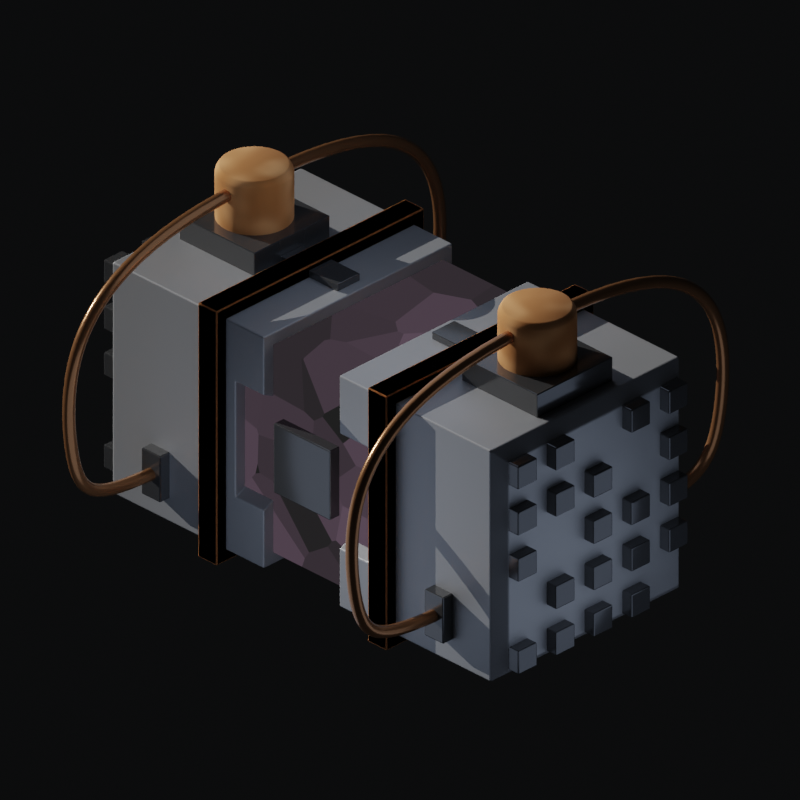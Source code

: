 # Source: infuser.blend  (saved by Blender 3.2.14; exported with 4.5.12 LTS)
import bpy
from mathutils import Matrix  # noqa: F401  (used for matrix-valued properties, if any)

bpy.ops.wm.read_factory_settings(use_empty=True)
scene = bpy.context.scene
scene.name = 'Scene'

# ---- collections
col_collection = bpy.data.collections.new('Collection'); scene.collection.children.link(col_collection)
col_hidden = bpy.data.collections.new('hidden'); scene.collection.children.link(col_hidden)
col_rings = bpy.data.collections.new('Rings'); scene.collection.children.link(col_rings)

# ---- materials (node trees are filled in below, after node groups)
mat_base = bpy.data.materials.new('Base')
mat_light_bulb = bpy.data.materials.new('light bulb')
mat_base_001 = bpy.data.materials.new('Base.001')
mat_copper = bpy.data.materials.new('Copper')
mat_bronce = bpy.data.materials.new('bronce')
mat_bronce_001 = bpy.data.materials.new('bronce.001')

# ---- node groups
ng_auto_smooth = bpy.data.node_groups.new('Auto Smooth', 'GeometryNodeTree')
_s = ng_auto_smooth.interface.new_socket(name='Geometry', in_out='OUTPUT', socket_type='NodeSocketGeometry')
_s = ng_auto_smooth.interface.new_socket(name='Geometry', in_out='INPUT', socket_type='NodeSocketGeometry')
_s = ng_auto_smooth.interface.new_socket(name='Angle', in_out='INPUT', socket_type='NodeSocketFloat')
_s.subtype = 'ANGLE'
_s.min_value = 0.0
_s.max_value = 3.142
ng_auto_smooth.is_modifier = True
_N = ng_auto_smooth.nodes; _L = ng_auto_smooth.links
n0 = _N.new('NodeGroupOutput'); n0.name = 'Group Output'; n0.location = (480, -100)
n1 = _N.new('NodeGroupInput'); n1.name = 'Group Input'; n1.location = (-420, -300)
n2 = _N.new('NodeGroupInput'); n2.name = 'Group Input.001'; n2.location = (-60, -100)
n3 = _N.new('GeometryNodeSetShadeSmooth'); n3.name = 'Set Shade Smooth'; n3.location = (120, -100)
n3.domain = 'EDGE'
n4 = _N.new('GeometryNodeSetShadeSmooth'); n4.name = 'Set Shade Smooth.001'; n4.location = (300, -100)
n5 = _N.new('GeometryNodeInputMeshEdgeAngle'); n5.name = 'Edge Angle'; n5.location = (-420, -220)
n6 = _N.new('GeometryNodeInputEdgeSmooth'); n6.name = 'Is Edge Smooth'; n6.location = (-60, -160)
n7 = _N.new('GeometryNodeInputShadeSmooth'); n7.name = 'Is Face Smooth'; n7.location = (-240, -340)
n8 = _N.new('FunctionNodeBooleanMath'); n8.name = 'Boolean Math'; n8.location = (-60, -220)
n9 = _N.new('FunctionNodeCompare'); n9.name = 'Compare'; n9.location = (-240, -180)
n9.operation = 'LESS_EQUAL'
_L.new(n5.outputs[0], n9.inputs[0])
_L.new(n4.outputs[0], n0.inputs[0])
_L.new(n1.outputs[1], n9.inputs[1])
_L.new(n9.outputs[0], n8.inputs[0])
_L.new(n7.outputs[0], n8.inputs[1])
_L.new(n2.outputs[0], n3.inputs[0])
_L.new(n6.outputs[0], n3.inputs[1])
_L.new(n3.outputs[0], n4.inputs[0])
_L.new(n8.outputs[0], n3.inputs[2])
n0.is_active_output = True

# ---- material node trees
mat_base.use_nodes = True; mat_base.node_tree.nodes.clear()
_N = mat_base.node_tree.nodes; _L = mat_base.node_tree.links
n0 = _N.new('ShaderNodeOutputMaterial'); n0.name = 'Material Output'; n0.location = (300, 300)
n1 = _N.new('ShaderNodeBsdfPrincipled'); n1.name = 'Principled BSDF'; n1.location = (10, 300)
n1.distribution = 'GGX'
n1.subsurface_method = 'RANDOM_WALK_SKIN'
n1.inputs[0].default_value = (0.4432, 0.4432, 0.4432, 1.0)
n1.inputs[1].default_value = 0.4955
n1.inputs[3].default_value = 1.45
n1.inputs[27].default_value = (0.0, 0.0, 0.0, 1.0)
n1.inputs[28].default_value = 1.0
_L.new(n1.outputs[0], n0.inputs[0])
n0.is_active_output = True
mat_light_bulb.use_nodes = True; mat_light_bulb.node_tree.nodes.clear()
_N = mat_light_bulb.node_tree.nodes; _L = mat_light_bulb.node_tree.links
n0 = _N.new('ShaderNodeOutputMaterial'); n0.name = 'Material Output'; n0.location = (585, 304)
n1 = _N.new('ShaderNodeEmission'); n1.name = 'Emission'; n1.location = (412, 285)
n1.inputs[1].default_value = 0.1
n2 = _N.new('ShaderNodeTexVoronoi'); n2.name = 'Voronoi Texture'; n2.location = (-128, 299)
n2.inputs[2].default_value = 2.0
n3 = _N.new('ShaderNodeTexCoord'); n3.name = 'Texture Coordinate'; n3.location = (-352, 308)
n4 = _N.new('ShaderNodeValToRGB'); n4.name = 'ColorRamp'; n4.location = (92, 293)
while len(n4.color_ramp.elements) > 1: n4.color_ramp.elements.remove(n4.color_ramp.elements[-1])
n4.color_ramp.elements[0].position = 0.0; n4.color_ramp.elements[0].color = (0.8914, 0.594, 0.8367, 1.0)
_e = n4.color_ramp.elements.new(0.7409); _e.color = (0.1321, 0.1321, 0.1321, 1.0)
_L.new(n1.outputs[0], n0.inputs[0])
_L.new(n4.outputs[0], n1.inputs[0])
_L.new(n3.outputs[3], n2.inputs[0])
_L.new(n2.outputs[1], n4.inputs[0])
n0.is_active_output = True
mat_base_001.use_nodes = True; mat_base_001.node_tree.nodes.clear()
_N = mat_base_001.node_tree.nodes; _L = mat_base_001.node_tree.links
n0 = _N.new('ShaderNodeOutputMaterial'); n0.name = 'Material Output'; n0.location = (300, 300)
n1 = _N.new('ShaderNodeBsdfPrincipled'); n1.name = 'Principled BSDF'; n1.location = (10, 300)
n1.distribution = 'GGX'
n1.subsurface_method = 'RANDOM_WALK_SKIN'
n1.inputs[0].default_value = (0.15, 0.15, 0.15, 1.0)
n1.inputs[1].default_value = 0.6727
n1.inputs[2].default_value = 0.1614
n1.inputs[3].default_value = 1.45
n1.inputs[27].default_value = (0.0, 0.0, 0.0, 1.0)
n1.inputs[28].default_value = 1.0
_L.new(n1.outputs[0], n0.inputs[0])
n0.is_active_output = True
mat_copper.use_nodes = True; mat_copper.node_tree.nodes.clear()
_N = mat_copper.node_tree.nodes; _L = mat_copper.node_tree.links
n0 = _N.new('ShaderNodeOutputMaterial'); n0.name = 'Material Output'; n0.location = (478, 300)
n1 = _N.new('ShaderNodeBsdfPrincipled'); n1.name = 'Principled BSDF'; n1.location = (188, 300)
n1.distribution = 'GGX'
n1.subsurface_method = 'RANDOM_WALK_SKIN'
n1.inputs[0].default_value = (0.4518, 0.2033, 0.08329, 1.0)
n1.inputs[1].default_value = 0.6568
n1.inputs[2].default_value = 0.2364
n1.inputs[3].default_value = 1.45
n1.inputs[27].default_value = (0.0, 0.0, 0.0, 1.0)
n1.inputs[28].default_value = 1.0
_L.new(n1.outputs[0], n0.inputs[0])
n0.is_active_output = True
mat_bronce.use_nodes = True; mat_bronce.node_tree.nodes.clear()
_N = mat_bronce.node_tree.nodes; _L = mat_bronce.node_tree.links
n0 = _N.new('ShaderNodeBsdfPrincipled'); n0.name = 'Principled BSDF'; n0.location = (190, 300)
n0.distribution = 'GGX'
n0.subsurface_method = 'RANDOM_WALK_SKIN'
n0.inputs[2].default_value = 1.0
n0.inputs[3].default_value = 1.45
n0.inputs[27].default_value = (0.0, 0.0, 0.0, 1.0)
n0.inputs[28].default_value = 1.0
n1 = _N.new('ShaderNodeOutputMaterial'); n1.name = 'Material Output'; n1.location = (480, 300)
n2 = _N.new('ShaderNodeValToRGB'); n2.name = 'ColorRamp'; n2.location = (-243, 246)
n2.color_ramp.interpolation = 'EASE'
while len(n2.color_ramp.elements) > 1: n2.color_ramp.elements.remove(n2.color_ramp.elements[-1])
n2.color_ramp.elements[0].position = 0.2955; n2.color_ramp.elements[0].color = (0.5485, 0.2098, 0.05714, 1.0)
_e = n2.color_ramp.elements.new(1.0); _e.color = (1.0, 0.4838, 0.1904, 1.0)
n3 = _N.new('ShaderNodeTexNoise'); n3.name = 'Noise Texture'; n3.location = (-463, 224)
n3.inputs[3].default_value = 0.0
n4 = _N.new('ShaderNodeTexCoord'); n4.name = 'Texture Coordinate'; n4.location = (-728, 189)
_L.new(n0.outputs[0], n1.inputs[0])
_L.new(n3.outputs[0], n2.inputs[0])
_L.new(n4.outputs[3], n3.inputs[0])
_L.new(n2.outputs[0], n0.inputs[0])
n1.is_active_output = True
mat_bronce_001.use_nodes = True; mat_bronce_001.node_tree.nodes.clear()
_N = mat_bronce_001.node_tree.nodes; _L = mat_bronce_001.node_tree.links
n0 = _N.new('ShaderNodeBsdfPrincipled'); n0.name = 'Principled BSDF'; n0.location = (190, 300)
n0.distribution = 'GGX'
n0.subsurface_method = 'RANDOM_WALK_SKIN'
n0.inputs[0].default_value = (0.5485, 0.2098, 0.05714, 1.0)
n0.inputs[2].default_value = 1.0
n0.inputs[3].default_value = 1.45
n0.inputs[27].default_value = (0.0, 0.0, 0.0, 1.0)
n0.inputs[28].default_value = 1.0
n1 = _N.new('ShaderNodeOutputMaterial'); n1.name = 'Material Output'; n1.location = (480, 300)
_L.new(n0.outputs[0], n1.inputs[0])
n1.is_active_output = True

# ---- world
world_world = bpy.data.worlds.new('World'); scene.world = world_world
world_world.use_nodes = True; world_world.node_tree.nodes.clear()
_N = world_world.node_tree.nodes; _L = world_world.node_tree.links
n0 = _N.new('ShaderNodeOutputWorld'); n0.name = 'World Output'; n0.location = (300, 300)
n1 = _N.new('ShaderNodeBackground'); n1.name = 'Background'; n1.location = (10, 300)
n1.inputs[0].default_value = (0.003325, 0.00352, 0.003769, 1.0)
_L.new(n1.outputs[0], n0.inputs[0])
n0.is_active_output = True
world_world.color = (0.05088, 0.05088, 0.05088)
world_world.use_sun_shadow = False
world_world.sun_shadow_jitter_overblur = 0.0

# ---- cameras
cam_camera_001 = bpy.data.cameras.new('Camera.001')
cam_camera_001.type = 'ORTHO'
cam_camera_001.clip_end = 100.0
cam_camera_001.lens = 35.0
cam_camera_001.sensor_width = 32.0
cam_camera_001.sensor_height = 18.0
cam_camera_001.dof.focus_distance = 0.0
cam_camera_001.dof.aperture_fstop = 128.0

# ---- lights
light_light = bpy.data.lights.new('Light', 'SUN')
light_light.color = (0.7024, 0.7024, 0.7024)
light_light.transmission_factor = 0.0
light_light.angle = 0.0
light_light.energy = 5.0
light_light.shadow_soft_size = 0.1
light_light.shadow_cascade_max_distance = 1000.0
light_point_001 = bpy.data.lights.new('Point.001', 'POINT')
light_point_001.color = (0.6332, 0.7572, 1.0)
light_point_001.transmission_factor = 0.0
light_point_001.energy = 58.5
light_point_001.shadow_soft_size = 1.97
light_point_001.use_absolute_resolution = True
light_point_002 = bpy.data.lights.new('Point.002', 'POINT')
light_point_002.color = (0.6332, 0.7572, 1.0)
light_point_002.transmission_factor = 0.0
light_point_002.energy = 58.5
light_point_002.shadow_soft_size = 1.97
light_point_002.use_absolute_resolution = True
light_point_003 = bpy.data.lights.new('Point.003', 'POINT')
light_point_003.color = (0.6332, 0.7572, 1.0)
light_point_003.transmission_factor = 0.0
light_point_003.energy = 58.5
light_point_003.shadow_soft_size = 1.97
light_point_003.use_absolute_resolution = True

# ---- meshes
me_cube_002 = bpy.data.meshes.new('Cube.002')
me_cube_002.from_pydata([(1.0, -2.0, -1.0), (1.0, -2.0, 1.0), (-1.0, -2.0, -1.0), (-1.0, -2.0, 1.0), (1.0, -1.0, -1.0), (1.0, -1.0, 1.0), (-1.0, -1.0, -1.0), (-1.0, -1.0, 1.0), (1.0, -2.0, -0.5), (1.0, -2.0, 0.0), (1.0, -2.0, 0.5), (-1.0, -2.0, 0.5), (-1.0, -2.0, 0.0), (-1.0, -2.0, -0.5), (-1.0, -1.0, 0.5), (-1.0, -1.0, 0.0), (-1.0, -1.0, -0.5), (1.0, -1.0, 0.5), (1.0, -1.0, 0.0), (1.0, -1.0, -0.5), (0.8, -1.0, -0.8), (0.8, -1.0, 0.8), (-0.8, -1.0, -0.8), (-0.8, -1.0, 0.8), (-0.8, -1.0, 0.4), (-0.8, -1.0, 0.0), (-0.8, -1.0, -0.4), (0.8, -1.0, 0.4), (0.8, -1.0, 0.0), (0.8, -1.0, -0.4), (-1.0, -0.7, -0.5), (-1.0, -0.7, -1.0), (1.0, -0.7, -1.0), (-1.0, -0.7, 1.0), (1.0, -0.7, 1.0), (1.0, -0.7, -0.5), (-1.0, -0.7, 0.5), (-1.0, -0.7, 0.0), (1.0, -0.7, 0.5), (1.0, -0.7, 0.0), (-0.8, -0.7, -0.4), (0.8, -0.7, 0.0), (0.8, -0.7, -0.4), (-0.8, -0.7, -0.8), (0.8, -0.7, -0.8), (-0.8, -0.7, 0.8), (0.8, -0.7, 0.8), (-0.8, -0.7, 0.4), (-0.8, -0.7, 0.0), (0.8, -0.7, 0.4), (-1.0, -0.4, -0.5), (-1.0, -0.4, -1.0), (1.0, -0.4, -1.0), (-1.0, -0.4, 1.0), (1.0, -0.4, 1.0), (1.0, -0.4, -0.5), (-1.0, -0.4, 0.5), (1.0, -0.4, 0.5), (-0.8, -0.4, -0.4), (0.8, -0.4, -0.4), (-0.8, -0.4, -0.8), (0.8, -0.4, -0.8), (-0.8, -0.4, 0.8), (0.8, -0.4, 0.8), (-0.8, -0.4, 0.4), (0.8, -0.4, 0.4), (-0.9, -2.1, -0.9), (0.9, -2.1, -0.9), (0.9, -2.1, 0.45), (0.9, -2.1, 0.9), (-0.9, -2.1, 0.9), (-0.9, -2.1, -0.45), (0.9, -2.1, -0.45), (0.9, -2.1, 0.0), (-0.9, -2.1, 0.45), (-0.9, -2.1, 0.0)], [], [(11, 12, 75, 74), (11, 3, 7, 14), (26, 22, 43, 40), (17, 5, 1, 10), (2, 6, 4, 0), (7, 3, 1, 5), (4, 19, 8, 0), (19, 18, 9, 8), (18, 17, 10, 9), (5, 17, 38, 34), (6, 16, 30, 31), (27, 21, 46, 49), (2, 13, 16, 6), (13, 12, 15, 16), (12, 11, 14, 15), (1, 3, 70, 69), (0, 8, 72, 67), (3, 11, 74, 70), (24, 23, 21, 27), (22, 26, 29, 20), (26, 25, 28, 29), (25, 24, 27, 28), (16, 15, 37, 30), (25, 26, 40, 48), (15, 14, 36, 37), (24, 25, 48, 47), (14, 7, 33, 36), (23, 24, 47, 45), (32, 31, 51, 52), (30, 37, 48, 40), (46, 45, 62, 63), (39, 35, 42, 41), (31, 30, 50, 51), (34, 38, 57, 54), (47, 36, 56, 64), (38, 39, 41, 49), (37, 36, 47, 48), (43, 44, 61, 60), (28, 27, 49, 41), (4, 6, 31, 32), (17, 18, 39, 38), (22, 20, 44, 43), (29, 28, 41, 42), (7, 5, 34, 33), (18, 19, 35, 39), (21, 23, 45, 46), (19, 4, 32, 35), (20, 29, 42, 44), (52, 51, 60, 61), (51, 50, 58, 60), (54, 57, 65, 63), (56, 53, 62, 64), (53, 54, 63, 62), (55, 52, 61, 59), (44, 42, 59, 61), (33, 34, 54, 53), (45, 47, 64, 62), (30, 40, 58, 50), (35, 32, 52, 55), (38, 49, 65, 57), (36, 33, 53, 56), (42, 35, 55, 59), (49, 46, 63, 65), (40, 43, 60, 58), (68, 69, 70, 74), (67, 72, 71, 66), (72, 73, 75, 71), (73, 68, 74, 75), (8, 9, 73, 72), (13, 2, 66, 71), (12, 13, 71, 75), (2, 0, 67, 66), (9, 10, 68, 73), (10, 1, 69, 68)])
_uv = me_cube_002.uv_layers.new(name='UVMap')
_uv.uv.foreach_set('vector', [0.5625, 0.25, 0.5, 0.25, 0.5, 0.25, 0.5625, 0.25, 0.5625, 0.25, 0.625, 0.25, 0.625, 0.5, 0.5625, 0.5, 0.4375, 0.5, 0.375, 0.5, 0.375, 0.5, 0.4375, 0.5, 0.5625, 0.75, 0.625, 0.75, 0.625, 1.0, 0.5625, 1.0, 0.125, 0.5, 0.375, 0.5, 0.375, 0.75, 0.125, 0.75, 0.625, 0.5, 0.875, 0.5, 0.875, 0.75, 0.625, 0.75, 0.375, 0.75, 0.4375, 0.75, 0.4375, 1.0, 0.375, 1.0, 0.4375, 0.75, 0.5, 0.75, 0.5, 1.0, 0.4375, 1.0, 0.5, 0.75, 0.5625, 0.75, 0.5625, 1.0, 0.5, 1.0, 0.625, 0.75, 0.5625, 0.75, 0.5625, 0.75, 0.625, 0.75, 0.375, 0.5, 0.4375, 0.5, 0.4375, 0.5, 0.375, 0.5, 0.5625, 0.75, 0.625, 0.75, 0.625, 0.75, 0.5625, 0.75, 0.375, 0.25, 0.4375, 0.25, 0.4375, 0.5, 0.375, 0.5, 0.4375, 0.25, 0.5, 0.25, 0.5, 0.5, 0.4375, 0.5, 0.5, 0.25, 0.5625, 0.25, 0.5625, 0.5, 0.5, 0.5, 0.875, 0.75, 0.875, 0.5, 0.875, 0.5, 0.875, 0.75, 0.375, 1.0, 0.4375, 1.0, 0.4375, 1.0, 0.375, 1.0, 0.625, 0.25, 0.5625, 0.25, 0.5625, 0.25, 0.625, 0.25, 0.5625, 0.5, 0.625, 0.5, 0.625, 0.75, 0.5625, 0.75, 0.375, 0.5, 0.4375, 0.5, 0.4375, 0.75, 0.375, 0.75, 0.4375, 0.5, 0.5, 0.5, 0.5, 0.75, 0.4375, 0.75, 0.5, 0.5, 0.5625, 0.5, 0.5625, 0.75, 0.5, 0.75, 0.4375, 0.5, 0.5, 0.5, 0.5, 0.5, 0.4375, 0.5, 0.5, 0.5, 0.4375, 0.5, 0.4375, 0.5, 0.5, 0.5, 0.5, 0.5, 0.5625, 0.5, 0.5625, 0.5, 0.5, 0.5, 0.5625, 0.5, 0.5, 0.5, 0.5, 0.5, 0.5625, 0.5, 0.5625, 0.5, 0.625, 0.5, 0.625, 0.5, 0.5625, 0.5, 0.625, 0.5, 0.5625, 0.5, 0.5625, 0.5, 0.625, 0.5, 0.375, 0.75, 0.375, 0.5, 0.375, 0.5, 0.375, 0.75, 0.4375, 0.5, 0.5, 0.5, 0.5, 0.5, 0.4375, 0.5, 0.625, 0.75, 0.625, 0.5, 0.625, 0.5, 0.625, 0.75, 0.5, 0.75, 0.4375, 0.75, 0.4375, 0.75, 0.5, 0.75, 0.375, 0.5, 0.4375, 0.5, 0.4375, 0.5, 0.375, 0.5, 0.625, 0.75, 0.5625, 0.75, 0.5625, 0.75, 0.625, 0.75, 0.5625, 0.5, 0.5625, 0.5, 0.5625, 0.5, 0.5625, 0.5, 0.5625, 0.75, 0.5, 0.75, 0.5, 0.75, 0.5625, 0.75, 0.5, 0.5, 0.5625, 0.5, 0.5625, 0.5, 0.5, 0.5, 0.375, 0.5, 0.375, 0.75, 0.375, 0.75, 0.375, 0.5, 0.5, 0.75, 0.5625, 0.75, 0.5625, 0.75, 0.5, 0.75, 0.375, 0.75, 0.375, 0.5, 0.375, 0.5, 0.375, 0.75, 0.5625, 0.75, 0.5, 0.75, 0.5, 0.75, 0.5625, 0.75, 0.375, 0.5, 0.375, 0.75, 0.375, 0.75, 0.375, 0.5, 0.4375, 0.75, 0.5, 0.75, 0.5, 0.75, 0.4375, 0.75, 0.625, 0.5, 0.625, 0.75, 0.625, 0.75, 0.625, 0.5, 0.5, 0.75, 0.4375, 0.75, 0.4375, 0.75, 0.5, 0.75, 0.625, 0.75, 0.625, 0.5, 0.625, 0.5, 0.625, 0.75, 0.4375, 0.75, 0.375, 0.75, 0.375, 0.75, 0.4375, 0.75, 0.375, 0.75, 0.4375, 0.75, 0.4375, 0.75, 0.375, 0.75, 0.375, 0.75, 0.375, 0.5, 0.375, 0.5, 0.375, 0.75, 0.375, 0.5, 0.4375, 0.5, 0.4375, 0.5, 0.375, 0.5, 0.625, 0.75, 0.5625, 0.75, 0.5625, 0.75, 0.625, 0.75, 0.5625, 0.5, 0.625, 0.5, 0.625, 0.5, 0.5625, 0.5, 0.625, 0.5, 0.625, 0.75, 0.625, 0.75, 0.625, 0.5, 0.4375, 0.75, 0.375, 0.75, 0.375, 0.75, 0.4375, 0.75, 0.375, 0.75, 0.4375, 0.75, 0.4375, 0.75, 0.375, 0.75, 0.625, 0.5, 0.625, 0.75, 0.625, 0.75, 0.625, 0.5, 0.625, 0.5, 0.5625, 0.5, 0.5625, 0.5, 0.625, 0.5, 0.4375, 0.5, 0.4375, 0.5, 0.4375, 0.5, 0.4375, 0.5, 0.4375, 0.75, 0.375, 0.75, 0.375, 0.75, 0.4375, 0.75, 0.5625, 0.75, 0.5625, 0.75, 0.5625, 0.75, 0.5625, 0.75, 0.5625, 0.5, 0.625, 0.5, 0.625, 0.5, 0.5625, 0.5, 0.4375, 0.75, 0.4375, 0.75, 0.4375, 0.75, 0.4375, 0.75, 0.5625, 0.75, 0.625, 0.75, 0.625, 0.75, 0.5625, 0.75, 0.4375, 0.5, 0.375, 0.5, 0.375, 0.5, 0.4375, 0.5, 0.5625, 0.0, 0.625, 0.0, 0.625, 0.25, 0.5625, 0.25, 0.375, 0.0, 0.4375, 0.0, 0.4375, 0.25, 0.375, 0.25, 0.4375, 0.0, 0.5, 0.0, 0.5, 0.25, 0.4375, 0.25, 0.5, 0.0, 0.5625, 0.0, 0.5625, 0.25, 0.5, 0.25, 0.4375, 1.0, 0.5, 1.0, 0.5, 1.0, 0.4375, 1.0, 0.4375, 0.25, 0.375, 0.25, 0.375, 0.25, 0.4375, 0.25, 0.5, 0.25, 0.4375, 0.25, 0.4375, 0.25, 0.5, 0.25, 0.125, 0.5, 0.125, 0.75, 0.125, 0.75, 0.125, 0.5, 0.5, 1.0, 0.5625, 1.0, 0.5625, 1.0, 0.5, 1.0, 0.5625, 1.0, 0.625, 1.0, 0.625, 1.0, 0.5625, 1.0])
me_cube_002.materials.append(mat_base)
me_cube_002.update()
me_cube_003 = bpy.data.meshes.new('Cube.003')
me_cube_003.from_pydata([(0.9, -0.9, -0.9), (0.9, -0.9, 0.9), (-0.9, -0.9, -0.9), (-0.9, -0.9, 0.9), (0.9, 0.9, -0.9), (0.9, 0.9, 0.9), (-0.9, 0.9, -0.9), (-0.9, 0.9, 0.9)], [], [(0, 1, 3, 2), (2, 3, 7, 6), (6, 7, 5, 4), (4, 5, 1, 0), (2, 6, 4, 0), (7, 3, 1, 5)])
_uv = me_cube_003.uv_layers.new(name='UVMap')
_uv.uv.foreach_set('vector', [0.375, 0.0, 0.625, 0.0, 0.625, 0.25, 0.375, 0.25, 0.375, 0.25, 0.625, 0.25, 0.625, 0.5, 0.375, 0.5, 0.375, 0.5, 0.625, 0.5, 0.625, 0.75, 0.375, 0.75, 0.375, 0.75, 0.625, 0.75, 0.625, 1.0, 0.375, 1.0, 0.125, 0.5, 0.375, 0.5, 0.375, 0.75, 0.125, 0.75, 0.625, 0.5, 0.875, 0.5, 0.875, 0.75, 0.625, 0.75])
me_cube_003.materials.append(mat_light_bulb)
me_cube_003.update()
me_cube_008 = bpy.data.meshes.new('Cube.008')
me_cube_008.from_pydata([(0.4, -1.9, 0.4), (0.4, -1.9, 1.2), (-0.4, -1.9, 0.4), (-0.4, -1.9, 1.2), (0.4, -1.1, 0.4), (0.4, -1.1, 1.2), (-0.4, -1.1, 0.4), (-0.4, -1.1, 1.2), (-0.1333, -1.9, 0.4), (0.1333, -1.9, 0.4), (0.1333, -1.9, 1.2), (-0.1333, -1.9, 1.2), (0.1333, -1.1, 0.4), (-0.1333, -1.1, 0.4), (-0.1333, -1.1, 1.2), (0.1333, -1.1, 1.2), (0.12, -1.1, 0.44), (-0.12, -1.1, 0.44), (-0.12, -1.1, 1.06), (0.12, -1.1, 1.06), (0.12, -0.5, 0.44), (-0.12, -0.5, 0.44), (-0.12, -0.5, 1.06), (0.12, -0.5, 1.06)], [], [(8, 11, 3, 2), (2, 3, 7, 6), (12, 15, 5, 4), (4, 5, 1, 0), (9, 12, 4, 0), (15, 10, 1, 5), (7, 3, 11, 14), (14, 11, 10, 15), (2, 6, 13, 8), (8, 13, 12, 9), (6, 7, 14, 13), (14, 15, 19, 18), (0, 1, 10, 9), (9, 10, 11, 8), (17, 18, 22, 21), (12, 13, 17, 16), (13, 14, 18, 17), (15, 12, 16, 19), (21, 22, 23, 20), (16, 17, 21, 20), (19, 16, 20, 23), (18, 19, 23, 22)])
_uv = me_cube_008.uv_layers.new(name='UVMap')
_uv.uv.foreach_set('vector', [0.375, 0.1667, 0.625, 0.1667, 0.625, 0.25, 0.375, 0.25, 0.375, 0.25, 0.625, 0.25, 0.625, 0.5, 0.375, 0.5, 0.375, 0.6667, 0.625, 0.6667, 0.625, 0.75, 0.375, 0.75, 0.375, 0.75, 0.625, 0.75, 0.625, 1.0, 0.375, 1.0, 0.125, 0.6667, 0.375, 0.6667, 0.375, 0.75, 0.125, 0.75, 0.625, 0.6667, 0.875, 0.6667, 0.875, 0.75, 0.625, 0.75, 0.625, 0.5, 0.875, 0.5, 0.875, 0.5833, 0.625, 0.5833, 0.625, 0.5833, 0.875, 0.5833, 0.875, 0.6667, 0.625, 0.6667, 0.125, 0.5, 0.375, 0.5, 0.375, 0.5833, 0.125, 0.5833, 0.125, 0.5833, 0.375, 0.5833, 0.375, 0.6667, 0.125, 0.6667, 0.375, 0.5, 0.625, 0.5, 0.625, 0.5833, 0.375, 0.5833, 0.625, 0.5833, 0.625, 0.6667, 0.625, 0.6667, 0.625, 0.5833, 0.375, 0.0, 0.625, 0.0, 0.625, 0.08333, 0.375, 0.08333, 0.375, 0.08333, 0.625, 0.08333, 0.625, 0.1667, 0.375, 0.1667, 0.375, 0.5833, 0.625, 0.5833, 0.625, 0.5833, 0.375, 0.5833, 0.375, 0.6667, 0.375, 0.5833, 0.375, 0.5833, 0.375, 0.6667, 0.375, 0.5833, 0.625, 0.5833, 0.625, 0.5833, 0.375, 0.5833, 0.625, 0.6667, 0.375, 0.6667, 0.375, 0.6667, 0.625, 0.6667, 0.375, 0.5833, 0.625, 0.5833, 0.625, 0.6667, 0.375, 0.6667, 0.375, 0.6667, 0.375, 0.5833, 0.375, 0.5833, 0.375, 0.6667, 0.625, 0.6667, 0.375, 0.6667, 0.375, 0.6667, 0.625, 0.6667, 0.625, 0.5833, 0.625, 0.6667, 0.625, 0.6667, 0.625, 0.5833])
me_cube_008.materials.append(mat_base_001)
me_cube_008.update()
me_cube_009 = bpy.data.meshes.new('Cube.009')
me_cube_009.from_pydata([(1.1, 1.4, -0.8), (1.1, 1.4, -0.4), (-1.1, 1.4, -0.8), (-1.1, 1.4, -0.4), (1.1, 1.6, -0.8), (1.1, 1.6, -0.4), (-1.1, 1.6, -0.8), (-1.1, 1.6, -0.4)], [], [(0, 1, 3, 2), (2, 3, 7, 6), (6, 7, 5, 4), (4, 5, 1, 0), (2, 6, 4, 0), (7, 3, 1, 5)])
_uv = me_cube_009.uv_layers.new(name='UVMap')
_uv.uv.foreach_set('vector', [0.375, 0.0, 0.625, 0.0, 0.625, 0.25, 0.375, 0.25, 0.375, 0.25, 0.625, 0.25, 0.625, 0.5, 0.375, 0.5, 0.375, 0.5, 0.625, 0.5, 0.625, 0.75, 0.375, 0.75, 0.375, 0.75, 0.625, 0.75, 0.625, 1.0, 0.375, 1.0, 0.125, 0.5, 0.375, 0.5, 0.375, 0.75, 0.125, 0.75, 0.625, 0.5, 0.875, 0.5, 0.875, 0.75, 0.625, 0.75])
me_cube_009.materials.append(mat_base_001)
me_cube_009.update()
me_cube_010 = bpy.data.meshes.new('Cube.010')
me_cube_010.from_pydata([(1.0, -0.3, -0.3), (1.0, -0.3, 0.3), (-1.0, -0.3, -0.3), (-1.0, -0.3, 0.3), (1.0, 0.3, -0.3), (1.0, 0.3, 0.3), (-1.0, 0.3, -0.3), (-1.0, 0.3, 0.3)], [], [(0, 1, 3, 2), (2, 3, 7, 6), (6, 7, 5, 4), (4, 5, 1, 0), (2, 6, 4, 0), (7, 3, 1, 5)])
_uv = me_cube_010.uv_layers.new(name='UVMap')
_uv.uv.foreach_set('vector', [0.375, 0.0, 0.625, 0.0, 0.625, 0.25, 0.375, 0.25, 0.375, 0.25, 0.625, 0.25, 0.625, 0.5, 0.375, 0.5, 0.375, 0.5, 0.625, 0.5, 0.625, 0.75, 0.375, 0.75, 0.375, 0.75, 0.625, 0.75, 0.625, 1.0, 0.375, 1.0, 0.125, 0.5, 0.375, 0.5, 0.375, 0.75, 0.125, 0.75, 0.625, 0.5, 0.875, 0.5, 0.875, 0.75, 0.625, 0.75])
me_cube_010.materials.append(mat_base_001)
me_cube_010.update()
me_cylinder = bpy.data.meshes.new('Cylinder')
me_cylinder.from_pydata([(-0.3, 1.5, 1.0), (-0.3, 1.5, 1.6), (-0.2942, 1.559, 1.0), (-0.2942, 1.559, 1.6), (-0.2772, 1.615, 1.0), (-0.2772, 1.615, 1.6), (-0.2494, 1.667, 1.0), (-0.2494, 1.667, 1.6), (-0.2121, 1.712, 1.0), (-0.2121, 1.712, 1.6), (-0.1667, 1.749, 1.0), (-0.1667, 1.749, 1.6), (-0.1148, 1.777, 1.0), (-0.1148, 1.777, 1.6), (-0.05853, 1.794, 1.0), (-0.05853, 1.794, 1.6), (0.0, 1.8, 1.0), (0.0, 1.8, 1.6), (0.05853, 1.794, 1.0), (0.05853, 1.794, 1.6), (0.1148, 1.777, 1.0), (0.1148, 1.777, 1.6), (0.1667, 1.749, 1.0), (0.1667, 1.749, 1.6), (0.2121, 1.712, 1.0), (0.2121, 1.712, 1.6), (0.2494, 1.667, 1.0), (0.2494, 1.667, 1.6), (0.2772, 1.615, 1.0), (0.2772, 1.615, 1.6), (0.2942, 1.559, 1.0), (0.2942, 1.559, 1.6), (0.3, 1.5, 1.0), (0.3, 1.5, 1.6), (0.2942, 1.441, 1.0), (0.2942, 1.441, 1.6), (0.2772, 1.385, 1.0), (0.2772, 1.385, 1.6), (0.2494, 1.333, 1.0), (0.2494, 1.333, 1.6), (0.2121, 1.288, 1.0), (0.2121, 1.288, 1.6), (0.1667, 1.251, 1.0), (0.1667, 1.251, 1.6), (0.1148, 1.223, 1.0), (0.1148, 1.223, 1.6), (0.05853, 1.206, 1.0), (0.05853, 1.206, 1.6), (0.0, 1.2, 1.0), (0.0, 1.2, 1.6), (-0.05853, 1.206, 1.0), (-0.05853, 1.206, 1.6), (-0.1148, 1.223, 1.0), (-0.1148, 1.223, 1.6), (-0.1667, 1.251, 1.0), (-0.1667, 1.251, 1.6), (-0.2121, 1.288, 1.0), (-0.2121, 1.288, 1.6), (-0.2494, 1.333, 1.0), (-0.2494, 1.333, 1.6), (-0.2772, 1.385, 1.0), (-0.2772, 1.385, 1.6), (-0.2942, 1.441, 1.0), (-0.2942, 1.441, 1.6), (-0.2648, 1.553, 1.65), (-0.27, 1.5, 1.65), (-0.2494, 1.603, 1.65), (-0.2245, 1.65, 1.65), (-0.1909, 1.691, 1.65), (-0.15, 1.724, 1.65), (-0.1033, 1.749, 1.65), (-0.05267, 1.765, 1.65), (0.0, 1.77, 1.65), (0.05267, 1.765, 1.65), (0.1033, 1.749, 1.65), (0.15, 1.724, 1.65), (0.1909, 1.691, 1.65), (0.2245, 1.65, 1.65), (0.2494, 1.603, 1.65), (0.2648, 1.553, 1.65), (0.27, 1.5, 1.65), (0.2648, 1.447, 1.65), (0.2494, 1.397, 1.65), (0.2245, 1.35, 1.65), (0.1909, 1.309, 1.65), (0.15, 1.276, 1.65), (0.1033, 1.251, 1.65), (0.05267, 1.235, 1.65), (0.0, 1.23, 1.65), (-0.05267, 1.235, 1.65), (-0.1033, 1.251, 1.65), (-0.15, 1.276, 1.65), (-0.1909, 1.309, 1.65), (-0.2245, 1.35, 1.65), (-0.2494, 1.397, 1.65), (-0.2648, 1.447, 1.65)], [], [(0, 1, 3, 2), (2, 3, 5, 4), (4, 5, 7, 6), (6, 7, 9, 8), (8, 9, 11, 10), (10, 11, 13, 12), (12, 13, 15, 14), (14, 15, 17, 16), (16, 17, 19, 18), (18, 19, 21, 20), (20, 21, 23, 22), (22, 23, 25, 24), (24, 25, 27, 26), (26, 27, 29, 28), (28, 29, 31, 30), (30, 31, 33, 32), (32, 33, 35, 34), (34, 35, 37, 36), (36, 37, 39, 38), (38, 39, 41, 40), (40, 41, 43, 42), (42, 43, 45, 44), (44, 45, 47, 46), (46, 47, 49, 48), (48, 49, 51, 50), (50, 51, 53, 52), (52, 53, 55, 54), (54, 55, 57, 56), (56, 57, 59, 58), (58, 59, 61, 60), (19, 17, 72, 73), (60, 61, 63, 62), (62, 63, 1, 0), (0, 2, 4, 6, 8, 10, 12, 14, 16, 18, 20, 22, 24, 26, 28, 30, 32, 34, 36, 38, 40, 42, 44, 46, 48, 50, 52, 54, 56, 58, 60, 62), (64, 65, 95, 94, 93, 92, 91, 90, 89, 88, 87, 86, 85, 84, 83, 82, 81, 80, 79, 78, 77, 76, 75, 74, 73, 72, 71, 70, 69, 68, 67, 66), (37, 35, 81, 82), (55, 53, 90, 91), (11, 9, 68, 69), (29, 27, 77, 78), (47, 45, 86, 87), (3, 1, 65, 64), (1, 63, 95, 65), (21, 19, 73, 74), (39, 37, 82, 83), (57, 55, 91, 92), (13, 11, 69, 70), (31, 29, 78, 79), (49, 47, 87, 88), (5, 3, 64, 66), (23, 21, 74, 75), (41, 39, 83, 84), (59, 57, 92, 93), (15, 13, 70, 71), (33, 31, 79, 80), (51, 49, 88, 89), (7, 5, 66, 67), (25, 23, 75, 76), (43, 41, 84, 85), (61, 59, 93, 94), (17, 15, 71, 72), (35, 33, 80, 81), (53, 51, 89, 90), (9, 7, 67, 68), (27, 25, 76, 77), (45, 43, 85, 86), (63, 61, 94, 95)])
me_cylinder.polygons.foreach_set('use_smooth', [True] * 66)
_uv = me_cylinder.uv_layers.new(name='UVMap')
_uv.uv.foreach_set('vector', [1.0, 0.5, 1.0, 1.0, 0.9688, 1.0, 0.9688, 0.5, 0.9688, 0.5, 0.9688, 1.0, 0.9375, 1.0, 0.9375, 0.5, 0.9375, 0.5, 0.9375, 1.0, 0.9062, 1.0, 0.9062, 0.5, 0.9062, 0.5, 0.9062, 1.0, 0.875, 1.0, 0.875, 0.5, 0.875, 0.5, 0.875, 1.0, 0.8438, 1.0, 0.8438, 0.5, 0.8438, 0.5, 0.8438, 1.0, 0.8125, 1.0, 0.8125, 0.5, 0.8125, 0.5, 0.8125, 1.0, 0.7812, 1.0, 0.7812, 0.5, 0.7812, 0.5, 0.7812, 1.0, 0.75, 1.0, 0.75, 0.5, 0.75, 0.5, 0.75, 1.0, 0.7188, 1.0, 0.7188, 0.5, 0.7188, 0.5, 0.7188, 1.0, 0.6875, 1.0, 0.6875, 0.5, 0.6875, 0.5, 0.6875, 1.0, 0.6562, 1.0, 0.6562, 0.5, 0.6562, 0.5, 0.6562, 1.0, 0.625, 1.0, 0.625, 0.5, 0.625, 0.5, 0.625, 1.0, 0.5938, 1.0, 0.5938, 0.5, 0.5938, 0.5, 0.5938, 1.0, 0.5625, 1.0, 0.5625, 0.5, 0.5625, 0.5, 0.5625, 1.0, 0.5312, 1.0, 0.5312, 0.5, 0.5312, 0.5, 0.5312, 1.0, 0.5, 1.0, 0.5, 0.5, 0.5, 0.5, 0.5, 1.0, 0.4688, 1.0, 0.4688, 0.5, 0.4688, 0.5, 0.4688, 1.0, 0.4375, 1.0, 0.4375, 0.5, 0.4375, 0.5, 0.4375, 1.0, 0.4062, 1.0, 0.4062, 0.5, 0.4062, 0.5, 0.4062, 1.0, 0.375, 1.0, 0.375, 0.5, 0.375, 0.5, 0.375, 1.0, 0.3438, 1.0, 0.3438, 0.5, 0.3438, 0.5, 0.3438, 1.0, 0.3125, 1.0, 0.3125, 0.5, 0.3125, 0.5, 0.3125, 1.0, 0.2812, 1.0, 0.2812, 0.5, 0.2812, 0.5, 0.2812, 1.0, 0.25, 1.0, 0.25, 0.5, 0.25, 0.5, 0.25, 1.0, 0.2188, 1.0, 0.2188, 0.5, 0.2188, 0.5, 0.2188, 1.0, 0.1875, 1.0, 0.1875, 0.5, 0.1875, 0.5, 0.1875, 1.0, 0.1562, 1.0, 0.1562, 0.5, 0.1562, 0.5, 0.1562, 1.0, 0.125, 1.0, 0.125, 0.5, 0.125, 0.5, 0.125, 1.0, 0.09375, 1.0, 0.09375, 0.5, 0.09375, 0.5, 0.09375, 1.0, 0.0625, 1.0, 0.0625, 0.5, 0.7188, 1.0, 0.75, 1.0, 0.75, 1.0, 0.7188, 1.0, 0.0625, 0.5, 0.0625, 1.0, 0.03125, 1.0, 0.03125, 0.5, 0.03125, 0.5, 0.03125, 1.0, 0.0, 1.0, 0.0, 0.5, 0.75, 0.49, 0.7968, 0.4854, 0.8418, 0.4717, 0.8833, 0.4496, 0.9197, 0.4197, 0.9496, 0.3833, 0.9717, 0.3418, 0.9854, 0.2968, 0.99, 0.25, 0.9854, 0.2032, 0.9717, 0.1582, 0.9496, 0.1167, 0.9197, 0.08029, 0.8833, 0.05045, 0.8418, 0.02827, 0.7968, 0.01461, 0.75, 0.01, 0.7032, 0.01461, 0.6582, 0.02827, 0.6167, 0.05045, 0.5803, 0.08029, 0.5504, 0.1167, 0.5283, 0.1582, 0.5146, 0.2032, 0.51, 0.25, 0.5146, 0.2968, 0.5283, 0.3418, 0.5504, 0.3833, 0.5803, 0.4197, 0.6167, 0.4496, 0.6582, 0.4717, 0.7032, 0.4854, 0.2968, 0.4854, 0.25, 0.49, 0.2032, 0.4854, 0.1582, 0.4717, 0.1167, 0.4496, 0.08029, 0.4197, 0.05045, 0.3833, 0.02827, 0.3418, 0.01461, 0.2968, 0.01, 0.25, 0.01461, 0.2032, 0.02827, 0.1582, 0.05045, 0.1167, 0.08029, 0.08029, 0.1167, 0.05045, 0.1582, 0.02827, 0.2032, 0.01461, 0.25, 0.01, 0.2968, 0.01461, 0.3418, 0.02827, 0.3833, 0.05045, 0.4197, 0.08029, 0.4496, 0.1167, 0.4717, 0.1582, 0.4854, 0.2032, 0.49, 0.25, 0.4854, 0.2968, 0.4717, 0.3418, 0.4496, 0.3833, 0.4197, 0.4197, 0.3833, 0.4496, 0.3418, 0.4717, 0.4375, 1.0, 0.4688, 1.0, 0.4688, 1.0, 0.4375, 1.0, 0.1562, 1.0, 0.1875, 1.0, 0.1875, 1.0, 0.1562, 1.0, 0.8438, 1.0, 0.875, 1.0, 0.875, 1.0, 0.8438, 1.0, 0.5625, 1.0, 0.5938, 1.0, 0.5938, 1.0, 0.5625, 1.0, 0.2812, 1.0, 0.3125, 1.0, 0.3125, 1.0, 0.2812, 1.0, 0.9688, 1.0, 1.0, 1.0, 1.0, 1.0, 0.9688, 1.0, 0.0, 1.0, 0.03125, 1.0, 0.03125, 1.0, 0.0, 1.0, 0.6875, 1.0, 0.7188, 1.0, 0.7188, 1.0, 0.6875, 1.0, 0.4062, 1.0, 0.4375, 1.0, 0.4375, 1.0, 0.4062, 1.0, 0.125, 1.0, 0.1562, 1.0, 0.1562, 1.0, 0.125, 1.0, 0.8125, 1.0, 0.8438, 1.0, 0.8438, 1.0, 0.8125, 1.0, 0.5312, 1.0, 0.5625, 1.0, 0.5625, 1.0, 0.5312, 1.0, 0.25, 1.0, 0.2812, 1.0, 0.2812, 1.0, 0.25, 1.0, 0.9375, 1.0, 0.9688, 1.0, 0.9688, 1.0, 0.9375, 1.0, 0.6562, 1.0, 0.6875, 1.0, 0.6875, 1.0, 0.6562, 1.0, 0.375, 1.0, 0.4062, 1.0, 0.4062, 1.0, 0.375, 1.0, 0.09375, 1.0, 0.125, 1.0, 0.125, 1.0, 0.09375, 1.0, 0.7812, 1.0, 0.8125, 1.0, 0.8125, 1.0, 0.7812, 1.0, 0.5, 1.0, 0.5312, 1.0, 0.5312, 1.0, 0.5, 1.0, 0.2188, 1.0, 0.25, 1.0, 0.25, 1.0, 0.2188, 1.0, 0.9062, 1.0, 0.9375, 1.0, 0.9375, 1.0, 0.9062, 1.0, 0.625, 1.0, 0.6562, 1.0, 0.6562, 1.0, 0.625, 1.0, 0.3438, 1.0, 0.375, 1.0, 0.375, 1.0, 0.3438, 1.0, 0.0625, 1.0, 0.09375, 1.0, 0.09375, 1.0, 0.0625, 1.0, 0.75, 1.0, 0.7812, 1.0, 0.7812, 1.0, 0.75, 1.0, 0.4688, 1.0, 0.5, 1.0, 0.5, 1.0, 0.4688, 1.0, 0.1875, 1.0, 0.2188, 1.0, 0.2188, 1.0, 0.1875, 1.0, 0.875, 1.0, 0.9062, 1.0, 0.9062, 1.0, 0.875, 1.0, 0.5938, 1.0, 0.625, 1.0, 0.625, 1.0, 0.5938, 1.0, 0.3125, 1.0, 0.3438, 1.0, 0.3438, 1.0, 0.3125, 1.0, 0.03125, 1.0, 0.0625, 1.0, 0.0625, 1.0, 0.03125, 1.0])
me_cylinder.materials.append(mat_bronce)
me_cylinder.update()
me_cube_011 = bpy.data.meshes.new('Cube.011')
me_cube_011.from_pydata([(-1.1, 0.8, -1.1), (-1.1, 0.8, 1.1), (-1.1, 1.0, -1.1), (-1.1, 1.0, 1.1), (1.1, 0.8, -1.1), (1.1, 0.8, 1.1), (1.1, 1.0, -1.1), (1.1, 1.0, 1.1)], [], [(0, 1, 3, 2), (2, 3, 7, 6), (6, 7, 5, 4), (4, 5, 1, 0), (2, 6, 4, 0), (7, 3, 1, 5)])
_uv = me_cube_011.uv_layers.new(name='UVMap')
_uv.uv.foreach_set('vector', [0.375, 0.0, 0.625, 0.0, 0.625, 0.25, 0.375, 0.25, 0.375, 0.25, 0.625, 0.25, 0.625, 0.5, 0.375, 0.5, 0.375, 0.5, 0.625, 0.5, 0.625, 0.75, 0.375, 0.75, 0.375, 0.75, 0.625, 0.75, 0.625, 1.0, 0.375, 1.0, 0.125, 0.5, 0.375, 0.5, 0.375, 0.75, 0.125, 0.75, 0.625, 0.5, 0.875, 0.5, 0.875, 0.75, 0.625, 0.75])
me_cube_011.materials.append(mat_bronce_001)
me_cube_011.update()
me_cube_012 = bpy.data.meshes.new('Cube.012')
me_cube_012.from_pydata([(0.7, 2.0, 0.7), (0.7, 2.0, 0.9), (0.7, 2.2, 0.7), (0.7, 2.2, 0.9), (0.9, 2.0, 0.7), (0.9, 2.0, 0.9), (0.9, 2.2, 0.7), (0.9, 2.2, 0.9), (0.3, 2.0, 0.7), (0.3, 2.0, 0.9), (0.3, 2.2, 0.7), (0.3, 2.2, 0.9), (0.5, 2.0, 0.7), (0.5, 2.0, 0.9), (0.5, 2.2, 0.7), (0.5, 2.2, 0.9), (0.3, 2.0, 0.3), (0.3, 2.0, 0.5), (0.3, 2.2, 0.3), (0.3, 2.2, 0.5), (0.5, 2.0, 0.3), (0.5, 2.0, 0.5), (0.5, 2.2, 0.3), (0.5, 2.2, 0.5), (-0.5, 2.0, 0.7), (-0.5, 2.0, 0.9), (-0.5, 2.2, 0.7), (-0.5, 2.2, 0.9), (-0.3, 2.0, 0.7), (-0.3, 2.0, 0.9), (-0.3, 2.2, 0.7), (-0.3, 2.2, 0.9), (-0.1, 2.0, 0.3), (-0.1, 2.0, 0.5), (-0.1, 2.2, 0.3), (-0.1, 2.2, 0.5), (0.1, 2.0, 0.3), (0.1, 2.0, 0.5), (0.1, 2.2, 0.3), (0.1, 2.2, 0.5), (-0.9, 2.0, 0.7), (-0.9, 2.0, 0.9), (-0.9, 2.2, 0.7), (-0.9, 2.2, 0.9), (-0.7, 2.0, 0.7), (-0.7, 2.0, 0.9), (-0.7, 2.2, 0.7), (-0.7, 2.2, 0.9), (-0.9, 2.0, 0.3), (-0.9, 2.0, 0.5), (-0.9, 2.2, 0.3), (-0.9, 2.2, 0.5), (-0.7, 2.0, 0.3), (-0.7, 2.0, 0.5), (-0.7, 2.2, 0.3), (-0.7, 2.2, 0.5), (-0.5, 2.0, -0.1), (-0.5, 2.0, 0.1), (-0.5, 2.2, -0.1), (-0.5, 2.2, 0.1), (-0.3, 2.0, -0.1), (-0.3, 2.0, 0.1), (-0.3, 2.2, -0.1), (-0.3, 2.2, 0.1), (0.7, 2.0, -0.1), (0.7, 2.0, 0.1), (0.7, 2.2, -0.1), (0.7, 2.2, 0.1), (0.9, 2.0, -0.1), (0.9, 2.0, 0.1), (0.9, 2.2, -0.1), (0.9, 2.2, 0.1), (0.3, 2.0, -0.5), (0.3, 2.0, -0.3), (0.3, 2.2, -0.5), (0.3, 2.2, -0.3), (0.5, 2.0, -0.5), (0.5, 2.0, -0.3), (0.5, 2.2, -0.5), (0.5, 2.2, -0.3), (-0.5, 2.0, -0.5), (-0.5, 2.0, -0.3), (-0.5, 2.2, -0.5), (-0.5, 2.2, -0.3), (-0.3, 2.0, -0.5), (-0.3, 2.0, -0.3), (-0.3, 2.2, -0.5), (-0.3, 2.2, -0.3), (-0.9, 2.0, -0.5), (-0.9, 2.0, -0.3), (-0.9, 2.2, -0.5), (-0.9, 2.2, -0.3), (-0.7, 2.0, -0.5), (-0.7, 2.0, -0.3), (-0.7, 2.2, -0.5), (-0.7, 2.2, -0.3), (-0.5, 2.0, -0.9), (-0.5, 2.0, -0.7), (-0.5, 2.2, -0.9), (-0.5, 2.2, -0.7), (-0.3, 2.0, -0.9), (-0.3, 2.0, -0.7), (-0.3, 2.2, -0.9), (-0.3, 2.2, -0.7), (-0.1, 2.0, -0.9), (-0.1, 2.0, -0.7), (-0.1, 2.2, -0.9), (-0.1, 2.2, -0.7), (0.1, 2.0, -0.9), (0.1, 2.0, -0.7), (0.1, 2.2, -0.9), (0.1, 2.2, -0.7), (0.7, 2.0, -0.9), (0.7, 2.0, -0.7), (0.7, 2.2, -0.9), (0.7, 2.2, -0.7), (0.9, 2.0, -0.9), (0.9, 2.0, -0.7), (0.9, 2.2, -0.9), (0.9, 2.2, -0.7), (0.1, 2.2, 0.1), (0.1, 2.2, -0.1), (0.1, 2.0, 0.1), (0.1, 2.0, -0.1), (-0.9, 2.2, 0.1), (-0.9, 2.2, -0.1), (-0.9, 2.0, 0.1), (-0.9, 2.0, -0.1), (0.7, 2.2, 0.5), (0.7, 2.2, 0.3), (0.7, 2.0, 0.5), (0.7, 2.0, 0.3), (-0.1, 2.2, 0.1), (-0.1, 2.2, -0.1), (-0.1, 2.0, 0.1), (-0.1, 2.0, -0.1), (0.9, 2.2, 0.5), (0.9, 2.2, 0.3), (0.9, 2.0, 0.5), (0.9, 2.0, 0.3), (-0.7, 2.0, -0.1), (-0.7, 2.0, 0.1), (-0.7, 2.2, -0.1), (-0.7, 2.2, 0.1), (0.3, 2.0, -0.9), (0.3, 2.0, -0.7), (0.3, 2.2, -0.9), (0.3, 2.2, -0.7), (0.5, 2.0, -0.9), (0.5, 2.0, -0.7), (0.5, 2.2, -0.9), (0.5, 2.2, -0.7), (-0.1, 2.0, -0.5), (-0.1, 2.0, -0.3), (-0.1, 2.2, -0.5), (-0.1, 2.2, -0.3), (0.1, 2.0, -0.5), (0.1, 2.0, -0.3), (0.1, 2.2, -0.5), (0.1, 2.2, -0.3)], [], [(0, 1, 3, 2), (2, 3, 7, 6), (6, 7, 5, 4), (4, 5, 1, 0), (2, 6, 4, 0), (7, 3, 1, 5), (8, 9, 11, 10), (10, 11, 15, 14), (14, 15, 13, 12), (12, 13, 9, 8), (10, 14, 12, 8), (15, 11, 9, 13), (16, 17, 19, 18), (18, 19, 23, 22), (22, 23, 21, 20), (20, 21, 17, 16), (18, 22, 20, 16), (23, 19, 17, 21), (24, 25, 27, 26), (26, 27, 31, 30), (30, 31, 29, 28), (28, 29, 25, 24), (26, 30, 28, 24), (31, 27, 25, 29), (32, 33, 35, 34), (34, 35, 39, 38), (38, 39, 37, 36), (36, 37, 33, 32), (34, 38, 36, 32), (39, 35, 33, 37), (40, 41, 43, 42), (42, 43, 47, 46), (46, 47, 45, 44), (44, 45, 41, 40), (42, 46, 44, 40), (47, 43, 41, 45), (48, 49, 51, 50), (50, 51, 55, 54), (54, 55, 53, 52), (52, 53, 49, 48), (50, 54, 52, 48), (55, 51, 49, 53), (56, 57, 59, 58), (58, 59, 63, 62), (62, 63, 61, 60), (60, 61, 57, 56), (58, 62, 60, 56), (63, 59, 57, 61), (64, 65, 67, 66), (66, 67, 71, 70), (70, 71, 69, 68), (68, 69, 65, 64), (66, 70, 68, 64), (71, 67, 65, 69), (72, 73, 75, 74), (74, 75, 79, 78), (78, 79, 77, 76), (76, 77, 73, 72), (74, 78, 76, 72), (79, 75, 73, 77), (80, 81, 83, 82), (82, 83, 87, 86), (86, 87, 85, 84), (84, 85, 81, 80), (82, 86, 84, 80), (87, 83, 81, 85), (88, 89, 91, 90), (90, 91, 95, 94), (94, 95, 93, 92), (92, 93, 89, 88), (90, 94, 92, 88), (95, 91, 89, 93), (96, 97, 99, 98), (98, 99, 103, 102), (102, 103, 101, 100), (100, 101, 97, 96), (98, 102, 100, 96), (103, 99, 97, 101), (104, 105, 107, 106), (106, 107, 111, 110), (110, 111, 109, 108), (108, 109, 105, 104), (106, 110, 108, 104), (111, 107, 105, 109), (112, 113, 115, 114), (114, 115, 119, 118), (118, 119, 117, 116), (116, 117, 113, 112), (114, 118, 116, 112), (119, 115, 113, 117), (139, 138, 130, 131), (129, 137, 139, 131), (131, 130, 128, 129), (137, 136, 138, 139), (129, 128, 136, 137), (136, 128, 130, 138), (135, 134, 132, 133), (133, 132, 120, 121), (121, 120, 122, 123), (123, 122, 134, 135), (133, 121, 123, 135), (120, 132, 134, 122), (127, 126, 124, 125), (125, 124, 143, 142), (142, 143, 141, 140), (140, 141, 126, 127), (125, 142, 140, 127), (143, 124, 126, 141), (144, 145, 147, 146), (146, 147, 151, 150), (150, 151, 149, 148), (148, 149, 145, 144), (146, 150, 148, 144), (151, 147, 145, 149), (152, 153, 155, 154), (154, 155, 159, 158), (158, 159, 157, 156), (156, 157, 153, 152), (154, 158, 156, 152), (159, 155, 153, 157)])
_uv = me_cube_012.uv_layers.new(name='UVMap')
_uv.uv.foreach_set('vector', [0.375, 0.0, 0.625, 0.0, 0.625, 0.25, 0.375, 0.25, 0.375, 0.25, 0.625, 0.25, 0.625, 0.5, 0.375, 0.5, 0.375, 0.5, 0.625, 0.5, 0.625, 0.75, 0.375, 0.75, 0.375, 0.75, 0.625, 0.75, 0.625, 1.0, 0.375, 1.0, 0.125, 0.5, 0.375, 0.5, 0.375, 0.75, 0.125, 0.75, 0.625, 0.5, 0.875, 0.5, 0.875, 0.75, 0.625, 0.75, 0.375, 0.0, 0.625, 0.0, 0.625, 0.25, 0.375, 0.25, 0.375, 0.25, 0.625, 0.25, 0.625, 0.5, 0.375, 0.5, 0.375, 0.5, 0.625, 0.5, 0.625, 0.75, 0.375, 0.75, 0.375, 0.75, 0.625, 0.75, 0.625, 1.0, 0.375, 1.0, 0.125, 0.5, 0.375, 0.5, 0.375, 0.75, 0.125, 0.75, 0.625, 0.5, 0.875, 0.5, 0.875, 0.75, 0.625, 0.75, 0.375, 0.0, 0.625, 0.0, 0.625, 0.25, 0.375, 0.25, 0.375, 0.25, 0.625, 0.25, 0.625, 0.5, 0.375, 0.5, 0.375, 0.5, 0.625, 0.5, 0.625, 0.75, 0.375, 0.75, 0.375, 0.75, 0.625, 0.75, 0.625, 1.0, 0.375, 1.0, 0.125, 0.5, 0.375, 0.5, 0.375, 0.75, 0.125, 0.75, 0.625, 0.5, 0.875, 0.5, 0.875, 0.75, 0.625, 0.75, 0.375, 0.0, 0.625, 0.0, 0.625, 0.25, 0.375, 0.25, 0.375, 0.25, 0.625, 0.25, 0.625, 0.5, 0.375, 0.5, 0.375, 0.5, 0.625, 0.5, 0.625, 0.75, 0.375, 0.75, 0.375, 0.75, 0.625, 0.75, 0.625, 1.0, 0.375, 1.0, 0.125, 0.5, 0.375, 0.5, 0.375, 0.75, 0.125, 0.75, 0.625, 0.5, 0.875, 0.5, 0.875, 0.75, 0.625, 0.75, 0.375, 0.0, 0.625, 0.0, 0.625, 0.25, 0.375, 0.25, 0.375, 0.25, 0.625, 0.25, 0.625, 0.5, 0.375, 0.5, 0.375, 0.5, 0.625, 0.5, 0.625, 0.75, 0.375, 0.75, 0.375, 0.75, 0.625, 0.75, 0.625, 1.0, 0.375, 1.0, 0.125, 0.5, 0.375, 0.5, 0.375, 0.75, 0.125, 0.75, 0.625, 0.5, 0.875, 0.5, 0.875, 0.75, 0.625, 0.75, 0.375, 0.0, 0.625, 0.0, 0.625, 0.25, 0.375, 0.25, 0.375, 0.25, 0.625, 0.25, 0.625, 0.5, 0.375, 0.5, 0.375, 0.5, 0.625, 0.5, 0.625, 0.75, 0.375, 0.75, 0.375, 0.75, 0.625, 0.75, 0.625, 1.0, 0.375, 1.0, 0.125, 0.5, 0.375, 0.5, 0.375, 0.75, 0.125, 0.75, 0.625, 0.5, 0.875, 0.5, 0.875, 0.75, 0.625, 0.75, 0.375, 0.0, 0.625, 0.0, 0.625, 0.25, 0.375, 0.25, 0.375, 0.25, 0.625, 0.25, 0.625, 0.5, 0.375, 0.5, 0.375, 0.5, 0.625, 0.5, 0.625, 0.75, 0.375, 0.75, 0.375, 0.75, 0.625, 0.75, 0.625, 1.0, 0.375, 1.0, 0.125, 0.5, 0.375, 0.5, 0.375, 0.75, 0.125, 0.75, 0.625, 0.5, 0.875, 0.5, 0.875, 0.75, 0.625, 0.75, 0.375, 0.0, 0.625, 0.0, 0.625, 0.25, 0.375, 0.25, 0.375, 0.25, 0.625, 0.25, 0.625, 0.5, 0.375, 0.5, 0.375, 0.5, 0.625, 0.5, 0.625, 0.75, 0.375, 0.75, 0.375, 0.75, 0.625, 0.75, 0.625, 1.0, 0.375, 1.0, 0.125, 0.5, 0.375, 0.5, 0.375, 0.75, 0.125, 0.75, 0.625, 0.5, 0.875, 0.5, 0.875, 0.75, 0.625, 0.75, 0.375, 0.0, 0.625, 0.0, 0.625, 0.25, 0.375, 0.25, 0.375, 0.25, 0.625, 0.25, 0.625, 0.5, 0.375, 0.5, 0.375, 0.5, 0.625, 0.5, 0.625, 0.75, 0.375, 0.75, 0.375, 0.75, 0.625, 0.75, 0.625, 1.0, 0.375, 1.0, 0.125, 0.5, 0.375, 0.5, 0.375, 0.75, 0.125, 0.75, 0.625, 0.5, 0.875, 0.5, 0.875, 0.75, 0.625, 0.75, 0.375, 0.0, 0.625, 0.0, 0.625, 0.25, 0.375, 0.25, 0.375, 0.25, 0.625, 0.25, 0.625, 0.5, 0.375, 0.5, 0.375, 0.5, 0.625, 0.5, 0.625, 0.75, 0.375, 0.75, 0.375, 0.75, 0.625, 0.75, 0.625, 1.0, 0.375, 1.0, 0.125, 0.5, 0.375, 0.5, 0.375, 0.75, 0.125, 0.75, 0.625, 0.5, 0.875, 0.5, 0.875, 0.75, 0.625, 0.75, 0.375, 0.0, 0.625, 0.0, 0.625, 0.25, 0.375, 0.25, 0.375, 0.25, 0.625, 0.25, 0.625, 0.5, 0.375, 0.5, 0.375, 0.5, 0.625, 0.5, 0.625, 0.75, 0.375, 0.75, 0.375, 0.75, 0.625, 0.75, 0.625, 1.0, 0.375, 1.0, 0.125, 0.5, 0.375, 0.5, 0.375, 0.75, 0.125, 0.75, 0.625, 0.5, 0.875, 0.5, 0.875, 0.75, 0.625, 0.75, 0.375, 0.0, 0.625, 0.0, 0.625, 0.25, 0.375, 0.25, 0.375, 0.25, 0.625, 0.25, 0.625, 0.5, 0.375, 0.5, 0.375, 0.5, 0.625, 0.5, 0.625, 0.75, 0.375, 0.75, 0.375, 0.75, 0.625, 0.75, 0.625, 1.0, 0.375, 1.0, 0.125, 0.5, 0.375, 0.5, 0.375, 0.75, 0.125, 0.75, 0.625, 0.5, 0.875, 0.5, 0.875, 0.75, 0.625, 0.75, 0.375, 0.0, 0.625, 0.0, 0.625, 0.25, 0.375, 0.25, 0.375, 0.25, 0.625, 0.25, 0.625, 0.5, 0.375, 0.5, 0.375, 0.5, 0.625, 0.5, 0.625, 0.75, 0.375, 0.75, 0.375, 0.75, 0.625, 0.75, 0.625, 1.0, 0.375, 1.0, 0.125, 0.5, 0.375, 0.5, 0.375, 0.75, 0.125, 0.75, 0.625, 0.5, 0.875, 0.5, 0.875, 0.75, 0.625, 0.75, 0.375, 0.0, 0.625, 0.0, 0.625, 0.25, 0.375, 0.25, 0.375, 0.25, 0.625, 0.25, 0.625, 0.5, 0.375, 0.5, 0.375, 0.5, 0.625, 0.5, 0.625, 0.75, 0.375, 0.75, 0.375, 0.75, 0.625, 0.75, 0.625, 1.0, 0.375, 1.0, 0.125, 0.5, 0.375, 0.5, 0.375, 0.75, 0.125, 0.75, 0.625, 0.5, 0.875, 0.5, 0.875, 0.75, 0.625, 0.75, 0.375, 0.0, 0.625, 0.0, 0.625, 0.25, 0.375, 0.25, 0.375, 0.25, 0.625, 0.25, 0.625, 0.5, 0.375, 0.5, 0.375, 0.5, 0.625, 0.5, 0.625, 0.75, 0.375, 0.75, 0.375, 0.75, 0.625, 0.75, 0.625, 1.0, 0.375, 1.0, 0.125, 0.5, 0.375, 0.5, 0.375, 0.75, 0.125, 0.75, 0.625, 0.5, 0.875, 0.5, 0.875, 0.75, 0.625, 0.75, 0.375, 0.75, 0.625, 0.75, 0.625, 1.0, 0.375, 1.0, 0.125, 0.5, 0.375, 0.5, 0.375, 0.75, 0.125, 0.75, 0.375, 0.0, 0.625, 0.0, 0.625, 0.25, 0.375, 0.25, 0.375, 0.5, 0.625, 0.5, 0.625, 0.75, 0.375, 0.75, 0.375, 0.25, 0.625, 0.25, 0.625, 0.5, 0.375, 0.5, 0.625, 0.5, 0.875, 0.5, 0.875, 0.75, 0.625, 0.75, 0.375, 0.0, 0.625, 0.0, 0.625, 0.25, 0.375, 0.25, 0.375, 0.25, 0.625, 0.25, 0.625, 0.5, 0.375, 0.5, 0.375, 0.5, 0.625, 0.5, 0.625, 0.75, 0.375, 0.75, 0.375, 0.75, 0.625, 0.75, 0.625, 1.0, 0.375, 1.0, 0.125, 0.5, 0.375, 0.5, 0.375, 0.75, 0.125, 0.75, 0.625, 0.5, 0.875, 0.5, 0.875, 0.75, 0.625, 0.75, 0.375, 0.0, 0.625, 0.0, 0.625, 0.25, 0.375, 0.25, 0.375, 0.25, 0.625, 0.25, 0.625, 0.5, 0.375, 0.5, 0.375, 0.5, 0.625, 0.5, 0.625, 0.75, 0.375, 0.75, 0.375, 0.75, 0.625, 0.75, 0.625, 1.0, 0.375, 1.0, 0.125, 0.5, 0.375, 0.5, 0.375, 0.75, 0.125, 0.75, 0.625, 0.5, 0.875, 0.5, 0.875, 0.75, 0.625, 0.75, 0.375, 0.0, 0.625, 0.0, 0.625, 0.25, 0.375, 0.25, 0.375, 0.25, 0.625, 0.25, 0.625, 0.5, 0.375, 0.5, 0.375, 0.5, 0.625, 0.5, 0.625, 0.75, 0.375, 0.75, 0.375, 0.75, 0.625, 0.75, 0.625, 1.0, 0.375, 1.0, 0.125, 0.5, 0.375, 0.5, 0.375, 0.75, 0.125, 0.75, 0.625, 0.5, 0.875, 0.5, 0.875, 0.75, 0.625, 0.75, 0.375, 0.0, 0.625, 0.0, 0.625, 0.25, 0.375, 0.25, 0.375, 0.25, 0.625, 0.25, 0.625, 0.5, 0.375, 0.5, 0.375, 0.5, 0.625, 0.5, 0.625, 0.75, 0.375, 0.75, 0.375, 0.75, 0.625, 0.75, 0.625, 1.0, 0.375, 1.0, 0.125, 0.5, 0.375, 0.5, 0.375, 0.75, 0.125, 0.75, 0.625, 0.5, 0.875, 0.5, 0.875, 0.75, 0.625, 0.75])
me_cube_012.materials.append(mat_base_001)
me_cube_012.update()

# ---- curves / text
cu_nurbspath = bpy.data.curves.new('NurbsPath', 'CURVE')
cu_nurbspath.dimensions = '3D'
_sp = cu_nurbspath.splines.new('NURBS'); _sp.points.add(5)
_sp.points.foreach_set('co', [-1.192e-07, 1.5, -0.6, 1.0, -1.4, 1.5, -0.6, 1.0, -2.0, 1.5, -0.6, 1.0, -2.0, 1.5, -2.98e-08, 1.0, -2.0, 1.5, 1.5, 1.0, -0.1, 1.5, 1.5, 1.0])
_sp.order_u = 5
_sp.order_v = 0
_sp.use_endpoint_u = True
cu_nurbspath.materials.append(mat_copper)
cu_nurbspath.use_path = True
cu_nurbspath.bevel_resolution = 5
cu_nurbspath.bevel_depth = 0.05
cu_nurbspath.fill_mode = 'FULL'
cu_nurbspath.use_fill_caps = True

# ---- objects
ob_light = bpy.data.objects.new('Light', light_light)
ob_camera_001 = bpy.data.objects.new('Camera.001', cam_camera_001)
ob_point_001 = bpy.data.objects.new('Point.001', light_point_001)
ob_point_002 = bpy.data.objects.new('Point.002', light_point_002)
ob_point_003 = bpy.data.objects.new('Point.003', light_point_003)
ob_cube = bpy.data.objects.new('Cube', me_cube_002)
ob_cube_001 = bpy.data.objects.new('Cube.001', me_cube_003)
ob_cube_002 = bpy.data.objects.new('Cube.002', me_cube_008)
ob_nurbspath = bpy.data.objects.new('NurbsPath', cu_nurbspath)
ob_cube_003 = bpy.data.objects.new('Cube.003', me_cube_009)
ob_cube_004 = bpy.data.objects.new('Cube.004', me_cube_010)
ob_cylinder = bpy.data.objects.new('Cylinder', me_cylinder)
ob_cube_005 = bpy.data.objects.new('Cube.005', me_cube_011)
ob_cube_006 = bpy.data.objects.new('Cube.006', me_cube_012)

# ---- transforms, parenting, visibility, modifiers, constraints
ob_light.location = (4.076, -6.403, 5.904)
ob_light.rotation_euler = (-0.07953, 1.227, -1.427)
ob_light.lock_rotations_4d = False
ob_light.empty_display_type = 'ARROWS'
ob_light.color = (0.0, 0.0, 0.0, 0.0)
ob_light.lineart.crease_threshold = 0.0
ob_camera_001.location = (9.336, 9.376, 7.858)
ob_camera_001.rotation_euler = (1.047, -0.0, 2.356)
ob_camera_001.lock_rotations_4d = False
ob_camera_001.empty_display_type = 'ARROWS'
ob_camera_001.color = (0.0, 0.0, 0.0, 0.0)
ob_camera_001.display_type = 'WIRE'
ob_camera_001.lineart.crease_threshold = 0.0
ob_point_001.location = (0.0179, 3.462, -0.5766)
ob_point_001.lineart.crease_threshold = 0.0
ob_point_002.location = (2.702, 0.09131, -0.6985)
ob_point_002.lineart.crease_threshold = 0.0
ob_point_003.location = (0.1338, 0.02351, 2.565)
ob_point_003.lineart.crease_threshold = 0.0
ob_cube.location = (0.0, 0.0, 0.0)
_m = ob_cube.modifiers.new('Bevel', 'BEVEL')
_m.width = 0.01
_m.width_pct = 0.01
_m.segments = 2
_m.limit_method = 'NONE'
_m = ob_cube.modifiers.new('Mirror', 'MIRROR')
_m.use_axis = (False, True, False)
ob_cube_001.location = (0.0, 0.0, 0.0)
ob_cube_002.location = (0.0, 0.0, 0.0)
_m = ob_cube_002.modifiers.new('Bevel', 'BEVEL')
_m.width = 0.01
_m.width_pct = 0.01
_m.segments = 2
_m.limit_method = 'NONE'
_m = ob_cube_002.modifiers.new('Mirror', 'MIRROR')
_m.use_axis = (False, True, False)
ob_nurbspath.location = (0.0, 0.0, 0.0)
_m = ob_nurbspath.modifiers.new('Mirror', 'MIRROR')
_m.use_axis = (True, True, False)
ob_cube_003.location = (0.0, 0.0, 0.0)
_m = ob_cube_003.modifiers.new('Bevel', 'BEVEL')
_m.width = 0.01
_m.width_pct = 0.01
_m.segments = 2
_m.limit_method = 'NONE'
_m = ob_cube_003.modifiers.new('Mirror', 'MIRROR')
_m.use_axis = (False, True, False)
ob_cube_004.location = (0.0, 0.0, 0.0)
_m = ob_cube_004.modifiers.new('Bevel', 'BEVEL')
_m.width = 0.01
_m.width_pct = 0.01
_m.segments = 2
_m.limit_method = 'NONE'
ob_cylinder.location = (0.0, 0.0, 0.0)
_m = ob_cylinder.modifiers.new('Bevel', 'BEVEL')
_m.width = 0.01
_m.width_pct = 0.01
_m = ob_cylinder.modifiers.new('Mirror', 'MIRROR')
_m.use_axis = (False, True, False)
_m = ob_cylinder.modifiers.new('Auto Smooth', 'NODES')
_m.node_group = ng_auto_smooth
_gi = [s.identifier for s in ng_auto_smooth.interface.items_tree if s.item_type == 'SOCKET' and s.in_out == 'INPUT']
_m[_gi[1]] = 0.5236  # Angle
ob_cube_005.location = (0.0, 0.0, 0.0)
_m = ob_cube_005.modifiers.new('Bevel', 'BEVEL')
_m.width = 0.01
_m.width_pct = 0.01
_m.segments = 2
_m = ob_cube_005.modifiers.new('Mirror', 'MIRROR')
_m.use_axis = (True, True, False)
ob_cube_006.location = (0.0, 0.0, 0.0)
_m = ob_cube_006.modifiers.new('Mirror', 'MIRROR')
_m.use_axis = (False, True, False)
_m = ob_cube_006.modifiers.new('Bevel', 'BEVEL')
_m.width = 0.01
_m.width_pct = 0.01
_m.segments = 2

# ---- collection membership
col_collection.objects.link(ob_light)
col_collection.objects.link(ob_camera_001)
col_collection.objects.link(ob_point_001)
col_collection.objects.link(ob_point_002)
col_collection.objects.link(ob_point_003)
col_rings.objects.link(ob_cube)
col_rings.objects.link(ob_cube_001)
col_rings.objects.link(ob_cube_002)
col_rings.objects.link(ob_nurbspath)
col_rings.objects.link(ob_cube_003)
col_rings.objects.link(ob_cube_004)
col_rings.objects.link(ob_cylinder)
col_rings.objects.link(ob_cube_005)
col_rings.objects.link(ob_cube_006)
def _layer_coll(name, lc=None):
    lc = lc or bpy.context.view_layer.layer_collection
    for c in lc.children:
        if c.name == name: return c
        r = _layer_coll(name, c)
        if r: return r
_layer_coll('hidden').exclude = True

# ---- scene / render settings (as saved in the file)
scene.camera = ob_camera_001
scene.frame_start = 1; scene.frame_end = 250; scene.frame_set(2)
scene.render.engine = 'CYCLES'
scene.render.resolution_x = 150
scene.render.resolution_y = 150
scene.render.resolution_percentage = 200
scene.render.film_transparent = True
scene.cycles.samples = 128
scene.cycles.sampling_pattern = 'TABULATED_SOBOL'
scene.cycles.use_adaptive_sampling = False
scene.cycles.use_light_tree = False
scene.eevee.light_threshold = 0.036
scene.view_settings.view_transform = 'Filmic'
bpy.context.view_layer.update()
